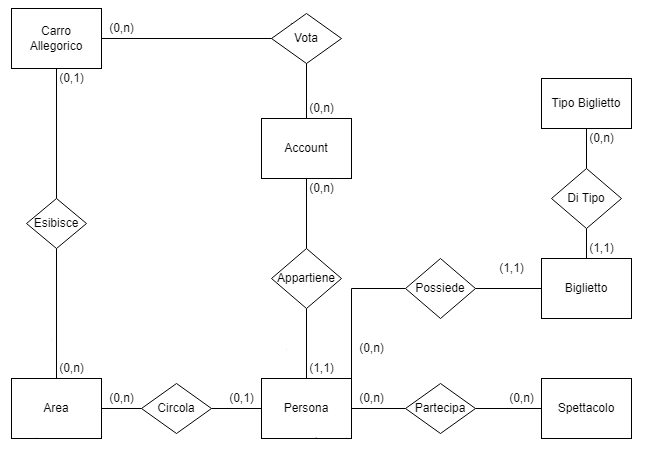

The diagram above was exported from draw.io. Its source (the exported page's mxGraphModel, read from the mxfile embedded in the PNG):
<mxGraphModel dx="1050" dy="500" grid="1" gridSize="10" guides="1" tooltips="1" connect="1" arrows="1" fold="1" page="1" pageScale="1" pageWidth="827" pageHeight="1169" math="0" shadow="0">
  <root>
    <mxCell id="0" />
    <mxCell id="1" parent="0" />
    <mxCell id="tV2JmzvNp7o5EFisVxSm-38" style="edgeStyle=orthogonalEdgeStyle;rounded=0;orthogonalLoop=1;jettySize=auto;html=1;exitX=0.5;exitY=1;exitDx=0;exitDy=0;strokeColor=default;" edge="1" parent="1" source="tV2JmzvNp7o5EFisVxSm-1">
      <mxGeometry relative="1" as="geometry">
        <mxPoint x="314.7619047619048" y="280.2857142857142" as="targetPoint" />
      </mxGeometry>
    </mxCell>
    <mxCell id="tV2JmzvNp7o5EFisVxSm-1" value="Account" style="rounded=0;whiteSpace=wrap;html=1;" vertex="1" parent="1">
      <mxGeometry x="270" y="220" width="90" height="60" as="geometry" />
    </mxCell>
    <mxCell id="tV2JmzvNp7o5EFisVxSm-6" value="" style="endArrow=none;html=1;rounded=0;strokeColor=default;exitX=1;exitY=0.5;exitDx=0;exitDy=0;" edge="1" parent="1" source="tV2JmzvNp7o5EFisVxSm-1" target="tV2JmzvNp7o5EFisVxSm-7">
      <mxGeometry width="50" height="50" relative="1" as="geometry">
        <mxPoint x="315" y="330" as="sourcePoint" />
        <mxPoint x="320" y="210" as="targetPoint" />
        <Array as="points" />
      </mxGeometry>
    </mxCell>
    <mxCell id="tV2JmzvNp7o5EFisVxSm-7" value="Possiede" style="rhombus;whiteSpace=wrap;html=1;" vertex="1" parent="1">
      <mxGeometry x="414" y="220" width="70" height="60" as="geometry" />
    </mxCell>
    <mxCell id="tV2JmzvNp7o5EFisVxSm-8" value="Biglietto" style="rounded=0;whiteSpace=wrap;html=1;" vertex="1" parent="1">
      <mxGeometry x="550" y="220" width="90" height="60" as="geometry" />
    </mxCell>
    <mxCell id="tV2JmzvNp7o5EFisVxSm-9" value="" style="endArrow=none;html=1;rounded=0;strokeColor=default;exitX=1;exitY=0.5;exitDx=0;exitDy=0;entryX=0;entryY=0.5;entryDx=0;entryDy=0;" edge="1" parent="1" source="tV2JmzvNp7o5EFisVxSm-7" target="tV2JmzvNp7o5EFisVxSm-8">
      <mxGeometry width="50" height="50" relative="1" as="geometry">
        <mxPoint x="390" y="330" as="sourcePoint" />
        <mxPoint x="440" y="280" as="targetPoint" />
      </mxGeometry>
    </mxCell>
    <mxCell id="tV2JmzvNp7o5EFisVxSm-10" value="(0,n)" style="text;html=1;align=center;verticalAlign=middle;resizable=0;points=[];autosize=1;strokeColor=none;fillColor=none;" vertex="1" parent="1">
      <mxGeometry x="360" y="220" width="40" height="20" as="geometry" />
    </mxCell>
    <mxCell id="tV2JmzvNp7o5EFisVxSm-11" value="(1,1)" style="text;html=1;align=center;verticalAlign=middle;resizable=0;points=[];autosize=1;strokeColor=none;fillColor=none;" vertex="1" parent="1">
      <mxGeometry x="500" y="220" width="40" height="20" as="geometry" />
    </mxCell>
    <mxCell id="tV2JmzvNp7o5EFisVxSm-13" value="Area" style="whiteSpace=wrap;html=1;" vertex="1" parent="1">
      <mxGeometry x="20" y="480" width="90" height="60" as="geometry" />
    </mxCell>
    <mxCell id="tV2JmzvNp7o5EFisVxSm-14" value="Circola" style="rhombus;whiteSpace=wrap;html=1;" vertex="1" parent="1">
      <mxGeometry x="150" y="485" width="70" height="50" as="geometry" />
    </mxCell>
    <mxCell id="tV2JmzvNp7o5EFisVxSm-15" value="" style="endArrow=none;html=1;rounded=0;strokeColor=default;exitX=1;exitY=0.5;exitDx=0;exitDy=0;entryX=0;entryY=0.5;entryDx=0;entryDy=0;" edge="1" parent="1" source="tV2JmzvNp7o5EFisVxSm-14" target="tV2JmzvNp7o5EFisVxSm-37">
      <mxGeometry width="50" height="50" relative="1" as="geometry">
        <mxPoint x="330" y="490" as="sourcePoint" />
        <mxPoint x="270" y="415" as="targetPoint" />
      </mxGeometry>
    </mxCell>
    <mxCell id="tV2JmzvNp7o5EFisVxSm-16" value="" style="endArrow=none;html=1;rounded=0;strokeColor=default;exitX=0;exitY=0.5;exitDx=0;exitDy=0;entryX=1;entryY=0.5;entryDx=0;entryDy=0;" edge="1" parent="1" source="tV2JmzvNp7o5EFisVxSm-14" target="tV2JmzvNp7o5EFisVxSm-13">
      <mxGeometry width="50" height="50" relative="1" as="geometry">
        <mxPoint x="85" y="330" as="sourcePoint" />
        <mxPoint x="150" y="230" as="targetPoint" />
      </mxGeometry>
    </mxCell>
    <mxCell id="tV2JmzvNp7o5EFisVxSm-17" value="(0,n)" style="text;html=1;align=center;verticalAlign=middle;resizable=0;points=[];autosize=1;strokeColor=none;fillColor=none;" vertex="1" parent="1">
      <mxGeometry x="110" y="490" width="40" height="20" as="geometry" />
    </mxCell>
    <mxCell id="tV2JmzvNp7o5EFisVxSm-18" value="(0,1)" style="text;html=1;align=center;verticalAlign=middle;resizable=0;points=[];autosize=1;strokeColor=none;fillColor=none;" vertex="1" parent="1">
      <mxGeometry x="230" y="490" width="40" height="20" as="geometry" />
    </mxCell>
    <mxCell id="tV2JmzvNp7o5EFisVxSm-19" value="Spettacolo" style="whiteSpace=wrap;html=1;" vertex="1" parent="1">
      <mxGeometry x="550" y="480" width="90" height="60" as="geometry" />
    </mxCell>
    <mxCell id="tV2JmzvNp7o5EFisVxSm-21" value="Partecipa" style="rhombus;whiteSpace=wrap;html=1;" vertex="1" parent="1">
      <mxGeometry x="414" y="485" width="70" height="50" as="geometry" />
    </mxCell>
    <mxCell id="tV2JmzvNp7o5EFisVxSm-22" value="" style="endArrow=none;html=1;rounded=0;strokeColor=default;exitX=0;exitY=0.5;exitDx=0;exitDy=0;entryX=1;entryY=0.5;entryDx=0;entryDy=0;" edge="1" parent="1" source="tV2JmzvNp7o5EFisVxSm-19" target="tV2JmzvNp7o5EFisVxSm-21">
      <mxGeometry width="50" height="50" relative="1" as="geometry">
        <mxPoint x="340" y="590" as="sourcePoint" />
        <mxPoint x="390" y="540" as="targetPoint" />
      </mxGeometry>
    </mxCell>
    <mxCell id="tV2JmzvNp7o5EFisVxSm-23" value="" style="endArrow=none;html=1;rounded=0;strokeColor=default;exitX=0;exitY=0.5;exitDx=0;exitDy=0;entryX=1;entryY=0.5;entryDx=0;entryDy=0;" edge="1" parent="1" source="tV2JmzvNp7o5EFisVxSm-21" target="tV2JmzvNp7o5EFisVxSm-37">
      <mxGeometry width="50" height="50" relative="1" as="geometry">
        <mxPoint x="340" y="590" as="sourcePoint" />
        <mxPoint x="390" y="540" as="targetPoint" />
      </mxGeometry>
    </mxCell>
    <mxCell id="tV2JmzvNp7o5EFisVxSm-24" value="(0,n)" style="text;html=1;align=center;verticalAlign=middle;resizable=0;points=[];autosize=1;strokeColor=none;fillColor=none;" vertex="1" parent="1">
      <mxGeometry x="510" y="490" width="40" height="20" as="geometry" />
    </mxCell>
    <mxCell id="tV2JmzvNp7o5EFisVxSm-25" value="(0,n)" style="text;html=1;align=center;verticalAlign=middle;resizable=0;points=[];autosize=1;strokeColor=none;fillColor=none;" vertex="1" parent="1">
      <mxGeometry x="360" y="490" width="40" height="20" as="geometry" />
    </mxCell>
    <mxCell id="tV2JmzvNp7o5EFisVxSm-26" value="Vota" style="rhombus;whiteSpace=wrap;html=1;" vertex="1" parent="1">
      <mxGeometry x="280" y="115" width="70" height="50" as="geometry" />
    </mxCell>
    <mxCell id="tV2JmzvNp7o5EFisVxSm-27" value="Carro&lt;br&gt;Allegorico" style="whiteSpace=wrap;html=1;" vertex="1" parent="1">
      <mxGeometry x="20" y="110" width="90" height="60" as="geometry" />
    </mxCell>
    <mxCell id="tV2JmzvNp7o5EFisVxSm-28" value="Esibe" style="rhombus;whiteSpace=wrap;html=1;" vertex="1" parent="1">
      <mxGeometry x="35" y="300" width="60" height="50" as="geometry" />
    </mxCell>
    <mxCell id="tV2JmzvNp7o5EFisVxSm-29" value="" style="endArrow=none;html=1;rounded=0;strokeColor=default;exitX=0.5;exitY=0;exitDx=0;exitDy=0;entryX=0.5;entryY=1;entryDx=0;entryDy=0;" edge="1" parent="1" source="tV2JmzvNp7o5EFisVxSm-13" target="tV2JmzvNp7o5EFisVxSm-28">
      <mxGeometry width="50" height="50" relative="1" as="geometry">
        <mxPoint x="80" y="370" as="sourcePoint" />
        <mxPoint x="130" y="320" as="targetPoint" />
      </mxGeometry>
    </mxCell>
    <mxCell id="tV2JmzvNp7o5EFisVxSm-30" value="" style="endArrow=none;html=1;rounded=0;strokeColor=default;exitX=0.5;exitY=0;exitDx=0;exitDy=0;entryX=0.5;entryY=1;entryDx=0;entryDy=0;" edge="1" parent="1" source="tV2JmzvNp7o5EFisVxSm-28" target="tV2JmzvNp7o5EFisVxSm-27">
      <mxGeometry width="50" height="50" relative="1" as="geometry">
        <mxPoint x="80" y="370" as="sourcePoint" />
        <mxPoint x="130" y="320" as="targetPoint" />
      </mxGeometry>
    </mxCell>
    <mxCell id="tV2JmzvNp7o5EFisVxSm-31" value="" style="endArrow=none;html=1;rounded=0;strokeColor=default;exitX=1;exitY=0.5;exitDx=0;exitDy=0;entryX=0;entryY=0.5;entryDx=0;entryDy=0;" edge="1" parent="1" source="tV2JmzvNp7o5EFisVxSm-27" target="tV2JmzvNp7o5EFisVxSm-26">
      <mxGeometry width="50" height="50" relative="1" as="geometry">
        <mxPoint x="80" y="370" as="sourcePoint" />
        <mxPoint x="130" y="320" as="targetPoint" />
      </mxGeometry>
    </mxCell>
    <mxCell id="tV2JmzvNp7o5EFisVxSm-32" value="" style="endArrow=none;html=1;rounded=0;strokeColor=default;exitX=0.5;exitY=0;exitDx=0;exitDy=0;entryX=0.5;entryY=1;entryDx=0;entryDy=0;" edge="1" parent="1" source="tV2JmzvNp7o5EFisVxSm-1" target="tV2JmzvNp7o5EFisVxSm-26">
      <mxGeometry width="50" height="50" relative="1" as="geometry">
        <mxPoint x="80" y="370" as="sourcePoint" />
        <mxPoint x="130" y="320" as="targetPoint" />
      </mxGeometry>
    </mxCell>
    <mxCell id="tV2JmzvNp7o5EFisVxSm-33" value="(0,1)" style="text;html=1;align=center;verticalAlign=middle;resizable=0;points=[];autosize=1;strokeColor=none;fillColor=none;" vertex="1" parent="1">
      <mxGeometry x="60" y="170" width="40" height="20" as="geometry" />
    </mxCell>
    <mxCell id="tV2JmzvNp7o5EFisVxSm-34" value="(0,n)" style="text;html=1;align=center;verticalAlign=middle;resizable=0;points=[];autosize=1;strokeColor=none;fillColor=none;" vertex="1" parent="1">
      <mxGeometry x="60" y="460" width="40" height="20" as="geometry" />
    </mxCell>
    <mxCell id="tV2JmzvNp7o5EFisVxSm-35" value="(0,n)" style="text;html=1;align=center;verticalAlign=middle;resizable=0;points=[];autosize=1;strokeColor=none;fillColor=none;" vertex="1" parent="1">
      <mxGeometry x="310" y="200" width="40" height="20" as="geometry" />
    </mxCell>
    <mxCell id="tV2JmzvNp7o5EFisVxSm-36" value="(0,n)" style="text;html=1;align=center;verticalAlign=middle;resizable=0;points=[];autosize=1;strokeColor=none;fillColor=none;" vertex="1" parent="1">
      <mxGeometry x="110" y="120" width="40" height="20" as="geometry" />
    </mxCell>
    <mxCell id="tV2JmzvNp7o5EFisVxSm-37" value="Persona" style="whiteSpace=wrap;html=1;" vertex="1" parent="1">
      <mxGeometry x="270" y="480" width="90" height="60" as="geometry" />
    </mxCell>
    <mxCell id="tV2JmzvNp7o5EFisVxSm-40" value="Appartiene" style="rhombus;whiteSpace=wrap;html=1;" vertex="1" parent="1">
      <mxGeometry x="280" y="350" width="70" height="60" as="geometry" />
    </mxCell>
    <mxCell id="tV2JmzvNp7o5EFisVxSm-41" value="" style="endArrow=none;html=1;rounded=0;strokeColor=default;exitX=0.5;exitY=0;exitDx=0;exitDy=0;entryX=0.5;entryY=1;entryDx=0;entryDy=0;" edge="1" parent="1" source="tV2JmzvNp7o5EFisVxSm-37" target="tV2JmzvNp7o5EFisVxSm-40">
      <mxGeometry width="50" height="50" relative="1" as="geometry">
        <mxPoint x="390" y="460" as="sourcePoint" />
        <mxPoint x="315" y="450" as="targetPoint" />
      </mxGeometry>
    </mxCell>
    <mxCell id="tV2JmzvNp7o5EFisVxSm-42" value="" style="endArrow=none;html=1;rounded=0;strokeColor=default;exitX=0.5;exitY=0;exitDx=0;exitDy=0;entryX=0.5;entryY=1;entryDx=0;entryDy=0;" edge="1" parent="1" source="tV2JmzvNp7o5EFisVxSm-40" target="tV2JmzvNp7o5EFisVxSm-1">
      <mxGeometry width="50" height="50" relative="1" as="geometry">
        <mxPoint x="390" y="470" as="sourcePoint" />
        <mxPoint x="440" y="420" as="targetPoint" />
      </mxGeometry>
    </mxCell>
    <mxCell id="tV2JmzvNp7o5EFisVxSm-43" value="(1,1)" style="text;html=1;align=center;verticalAlign=middle;resizable=0;points=[];autosize=1;strokeColor=none;fillColor=none;" vertex="1" parent="1">
      <mxGeometry x="310" y="460" width="40" height="20" as="geometry" />
    </mxCell>
    <mxCell id="tV2JmzvNp7o5EFisVxSm-44" value="(1,n)" style="text;html=1;align=center;verticalAlign=middle;resizable=0;points=[];autosize=1;strokeColor=none;fillColor=none;" vertex="1" parent="1">
      <mxGeometry x="310" y="280" width="40" height="20" as="geometry" />
    </mxCell>
  </root>
</mxGraphModel>